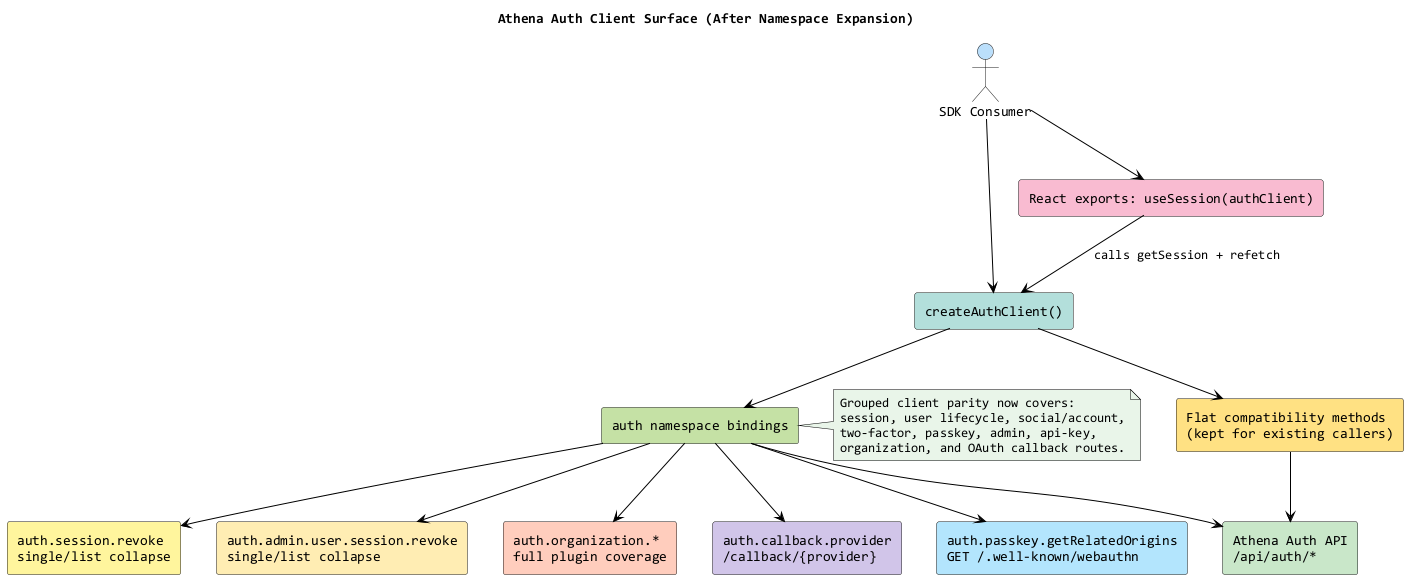

The diagram above was rendered by PlantUML. Its source (embedded in the PNG):
@startuml
title Athena Auth Client Surface (After Namespace Expansion)
skinparam backgroundColor #FFFFFF
skinparam componentStyle rectangle
skinparam ArrowColor #000000
skinparam defaultFontName Consolas
skinparam defaultFontColor #000000
skinparam noteBackgroundColor #E8F5E9
skinparam noteBorderColor #000000

actor "SDK Consumer" as Consumer #BBDEFB
component "createAuthClient()" as AuthClient #B2DFDB
component "Flat compatibility methods\n(kept for existing callers)" as FlatCompat #FFE082
component "auth namespace bindings" as AuthNamespace #C5E1A5
component "auth.session.revoke\nsingle/list collapse" as SessionCollapse #FFF59D
component "auth.admin.user.session.revoke\nsingle/list collapse" as AdminSessionCollapse #FFECB3
component "auth.organization.*\nfull plugin coverage" as OrgBindings #FFCCBC
component "auth.callback.provider\n/callback/{provider}" as CallbackBinding #D1C4E9
component "auth.passkey.getRelatedOrigins\nGET /.well-known/webauthn" as PasskeyOrigins #B3E5FC
component "React exports: useSession(authClient)" as ReactSessionHook #F8BBD0
component "Athena Auth API\n/api/auth/*" as AuthServer #C8E6C9

Consumer --> AuthClient
AuthClient --> FlatCompat
AuthClient --> AuthNamespace
AuthNamespace --> SessionCollapse
AuthNamespace --> AdminSessionCollapse
AuthNamespace --> OrgBindings
AuthNamespace --> CallbackBinding
AuthNamespace --> PasskeyOrigins
Consumer --> ReactSessionHook
ReactSessionHook --> AuthClient : calls getSession + refetch

FlatCompat --> AuthServer
AuthNamespace --> AuthServer

note right of AuthNamespace
Grouped client parity now covers:
session, user lifecycle, social/account,
two-factor, passkey, admin, api-key,
organization, and OAuth callback routes.
end note
@enduml